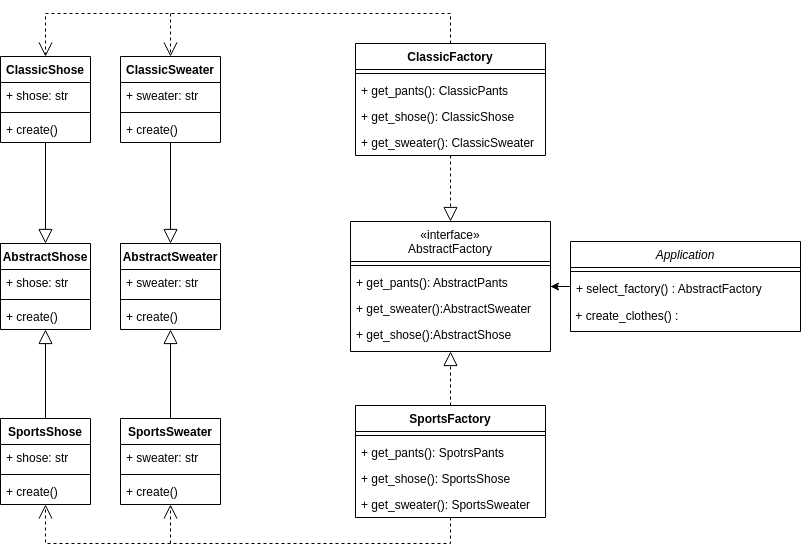

The diagram above was exported from draw.io. Its source (the exported page's mxGraphModel, read from the mxfile embedded in the PNG):
<mxGraphModel dx="1364" dy="775" grid="1" gridSize="10" guides="1" tooltips="1" connect="1" arrows="1" fold="1" page="1" pageScale="1" pageWidth="827" pageHeight="1169" math="0" shadow="0">
  <root>
    <mxCell id="WIyWlLk6GJQsqaUBKTNV-0" />
    <mxCell id="WIyWlLk6GJQsqaUBKTNV-1" parent="WIyWlLk6GJQsqaUBKTNV-0" />
    <mxCell id="EdVBV2xrkNSvhdvi7-qg-86" style="edgeStyle=orthogonalEdgeStyle;rounded=0;orthogonalLoop=1;jettySize=auto;html=1;" parent="WIyWlLk6GJQsqaUBKTNV-1" source="zkfFHV4jXpPFQw0GAbJ--0" target="zkfFHV4jXpPFQw0GAbJ--17" edge="1">
      <mxGeometry relative="1" as="geometry" />
    </mxCell>
    <mxCell id="zkfFHV4jXpPFQw0GAbJ--0" value="Application" style="swimlane;fontStyle=2;align=center;verticalAlign=top;childLayout=stackLayout;horizontal=1;startSize=26;horizontalStack=0;resizeParent=1;resizeLast=0;collapsible=1;marginBottom=0;rounded=0;shadow=0;strokeWidth=1;" parent="WIyWlLk6GJQsqaUBKTNV-1" vertex="1">
      <mxGeometry x="590" y="408" width="230" height="90" as="geometry">
        <mxRectangle x="230" y="140" width="160" height="26" as="alternateBounds" />
      </mxGeometry>
    </mxCell>
    <mxCell id="zkfFHV4jXpPFQw0GAbJ--4" value="" style="line;html=1;strokeWidth=1;align=left;verticalAlign=middle;spacingTop=-1;spacingLeft=3;spacingRight=3;rotatable=0;labelPosition=right;points=[];portConstraint=eastwest;" parent="zkfFHV4jXpPFQw0GAbJ--0" vertex="1">
      <mxGeometry y="26" width="230" height="8" as="geometry" />
    </mxCell>
    <mxCell id="zkfFHV4jXpPFQw0GAbJ--5" value="+ select_factory() : AbstractFactory" style="text;align=left;verticalAlign=top;spacingLeft=4;spacingRight=4;overflow=hidden;rotatable=0;points=[[0,0.5],[1,0.5]];portConstraint=eastwest;" parent="zkfFHV4jXpPFQw0GAbJ--0" vertex="1">
      <mxGeometry y="34" width="230" height="26" as="geometry" />
    </mxCell>
    <mxCell id="EdVBV2xrkNSvhdvi7-qg-0" value="&amp;nbsp;+ create_clothes() :&amp;nbsp;" style="text;html=1;align=left;verticalAlign=middle;resizable=0;points=[];autosize=1;strokeColor=none;fillColor=none;" parent="zkfFHV4jXpPFQw0GAbJ--0" vertex="1">
      <mxGeometry y="60" width="230" height="30" as="geometry" />
    </mxCell>
    <mxCell id="zkfFHV4jXpPFQw0GAbJ--17" value="«interface»&#10;AbstractFactory&#10;" style="swimlane;fontStyle=0;align=center;verticalAlign=top;childLayout=stackLayout;horizontal=1;startSize=40;horizontalStack=0;resizeParent=1;resizeLast=0;collapsible=1;marginBottom=0;rounded=0;shadow=0;strokeWidth=1;" parent="WIyWlLk6GJQsqaUBKTNV-1" vertex="1">
      <mxGeometry x="370" y="388" width="200" height="130" as="geometry">
        <mxRectangle x="550" y="140" width="160" height="26" as="alternateBounds" />
      </mxGeometry>
    </mxCell>
    <mxCell id="zkfFHV4jXpPFQw0GAbJ--23" value="" style="line;html=1;strokeWidth=1;align=left;verticalAlign=middle;spacingTop=-1;spacingLeft=3;spacingRight=3;rotatable=0;labelPosition=right;points=[];portConstraint=eastwest;" parent="zkfFHV4jXpPFQw0GAbJ--17" vertex="1">
      <mxGeometry y="40" width="200" height="8" as="geometry" />
    </mxCell>
    <mxCell id="zkfFHV4jXpPFQw0GAbJ--24" value="+ get_pants(): AbstractPants" style="text;align=left;verticalAlign=top;spacingLeft=4;spacingRight=4;overflow=hidden;rotatable=0;points=[[0,0.5],[1,0.5]];portConstraint=eastwest;" parent="zkfFHV4jXpPFQw0GAbJ--17" vertex="1">
      <mxGeometry y="48" width="200" height="26" as="geometry" />
    </mxCell>
    <mxCell id="zkfFHV4jXpPFQw0GAbJ--25" value="+ get_sweater():AbstractSweater" style="text;align=left;verticalAlign=top;spacingLeft=4;spacingRight=4;overflow=hidden;rotatable=0;points=[[0,0.5],[1,0.5]];portConstraint=eastwest;" parent="zkfFHV4jXpPFQw0GAbJ--17" vertex="1">
      <mxGeometry y="74" width="200" height="26" as="geometry" />
    </mxCell>
    <mxCell id="EdVBV2xrkNSvhdvi7-qg-2" value="+ get_shose():AbstractShose" style="text;align=left;verticalAlign=top;spacingLeft=4;spacingRight=4;overflow=hidden;rotatable=0;points=[[0,0.5],[1,0.5]];portConstraint=eastwest;" parent="zkfFHV4jXpPFQw0GAbJ--17" vertex="1">
      <mxGeometry y="100" width="200" height="26" as="geometry" />
    </mxCell>
    <mxCell id="EdVBV2xrkNSvhdvi7-qg-3" value="SportsFactory" style="swimlane;fontStyle=1;align=center;verticalAlign=top;childLayout=stackLayout;horizontal=1;startSize=26;horizontalStack=0;resizeParent=1;resizeParentMax=0;resizeLast=0;collapsible=1;marginBottom=0;whiteSpace=wrap;html=1;" parent="WIyWlLk6GJQsqaUBKTNV-1" vertex="1">
      <mxGeometry x="375" y="572" width="190" height="112" as="geometry" />
    </mxCell>
    <mxCell id="EdVBV2xrkNSvhdvi7-qg-5" value="" style="line;strokeWidth=1;fillColor=none;align=left;verticalAlign=middle;spacingTop=-1;spacingLeft=3;spacingRight=3;rotatable=0;labelPosition=right;points=[];portConstraint=eastwest;strokeColor=inherit;" parent="EdVBV2xrkNSvhdvi7-qg-3" vertex="1">
      <mxGeometry y="26" width="190" height="8" as="geometry" />
    </mxCell>
    <mxCell id="EdVBV2xrkNSvhdvi7-qg-8" value="+ get_pants(): SpotrsPants&#10;" style="text;align=left;verticalAlign=top;spacingLeft=4;spacingRight=4;overflow=hidden;rotatable=0;points=[[0,0.5],[1,0.5]];portConstraint=eastwest;" parent="EdVBV2xrkNSvhdvi7-qg-3" vertex="1">
      <mxGeometry y="34" width="190" height="26" as="geometry" />
    </mxCell>
    <mxCell id="EdVBV2xrkNSvhdvi7-qg-10" value="+ get_shose(): SportsShose" style="text;align=left;verticalAlign=top;spacingLeft=4;spacingRight=4;overflow=hidden;rotatable=0;points=[[0,0.5],[1,0.5]];portConstraint=eastwest;" parent="EdVBV2xrkNSvhdvi7-qg-3" vertex="1">
      <mxGeometry y="60" width="190" height="26" as="geometry" />
    </mxCell>
    <mxCell id="EdVBV2xrkNSvhdvi7-qg-9" value="+ get_sweater(): SportsSweater" style="text;align=left;verticalAlign=top;spacingLeft=4;spacingRight=4;overflow=hidden;rotatable=0;points=[[0,0.5],[1,0.5]];portConstraint=eastwest;" parent="EdVBV2xrkNSvhdvi7-qg-3" vertex="1">
      <mxGeometry y="86" width="190" height="26" as="geometry" />
    </mxCell>
    <mxCell id="EdVBV2xrkNSvhdvi7-qg-7" value="" style="endArrow=block;dashed=1;endFill=0;endSize=12;html=1;rounded=0;" parent="WIyWlLk6GJQsqaUBKTNV-1" source="EdVBV2xrkNSvhdvi7-qg-3" target="zkfFHV4jXpPFQw0GAbJ--17" edge="1">
      <mxGeometry width="160" relative="1" as="geometry">
        <mxPoint x="404.0799999999999" y="140.98800000000006" as="sourcePoint" />
        <mxPoint x="490" y="350" as="targetPoint" />
      </mxGeometry>
    </mxCell>
    <mxCell id="EdVBV2xrkNSvhdvi7-qg-11" value="ClassicFactory" style="swimlane;fontStyle=1;align=center;verticalAlign=top;childLayout=stackLayout;horizontal=1;startSize=26;horizontalStack=0;resizeParent=1;resizeParentMax=0;resizeLast=0;collapsible=1;marginBottom=0;whiteSpace=wrap;html=1;" parent="WIyWlLk6GJQsqaUBKTNV-1" vertex="1">
      <mxGeometry x="375" y="210" width="190" height="112" as="geometry" />
    </mxCell>
    <mxCell id="EdVBV2xrkNSvhdvi7-qg-12" value="" style="line;strokeWidth=1;fillColor=none;align=left;verticalAlign=middle;spacingTop=-1;spacingLeft=3;spacingRight=3;rotatable=0;labelPosition=right;points=[];portConstraint=eastwest;strokeColor=inherit;" parent="EdVBV2xrkNSvhdvi7-qg-11" vertex="1">
      <mxGeometry y="26" width="190" height="8" as="geometry" />
    </mxCell>
    <mxCell id="EdVBV2xrkNSvhdvi7-qg-13" value="+ get_pants(): ClassicPants" style="text;align=left;verticalAlign=top;spacingLeft=4;spacingRight=4;overflow=hidden;rotatable=0;points=[[0,0.5],[1,0.5]];portConstraint=eastwest;" parent="EdVBV2xrkNSvhdvi7-qg-11" vertex="1">
      <mxGeometry y="34" width="190" height="26" as="geometry" />
    </mxCell>
    <mxCell id="EdVBV2xrkNSvhdvi7-qg-14" value="+ get_shose(): ClassicShose" style="text;align=left;verticalAlign=top;spacingLeft=4;spacingRight=4;overflow=hidden;rotatable=0;points=[[0,0.5],[1,0.5]];portConstraint=eastwest;" parent="EdVBV2xrkNSvhdvi7-qg-11" vertex="1">
      <mxGeometry y="60" width="190" height="26" as="geometry" />
    </mxCell>
    <mxCell id="EdVBV2xrkNSvhdvi7-qg-15" value="+ get_sweater(): ClassicSweater" style="text;align=left;verticalAlign=top;spacingLeft=4;spacingRight=4;overflow=hidden;rotatable=0;points=[[0,0.5],[1,0.5]];portConstraint=eastwest;" parent="EdVBV2xrkNSvhdvi7-qg-11" vertex="1">
      <mxGeometry y="86" width="190" height="26" as="geometry" />
    </mxCell>
    <mxCell id="EdVBV2xrkNSvhdvi7-qg-16" value="" style="endArrow=block;dashed=1;endFill=0;endSize=12;html=1;rounded=0;" parent="WIyWlLk6GJQsqaUBKTNV-1" source="EdVBV2xrkNSvhdvi7-qg-11" target="zkfFHV4jXpPFQw0GAbJ--17" edge="1">
      <mxGeometry width="160" relative="1" as="geometry">
        <mxPoint x="330" y="300" as="sourcePoint" />
        <mxPoint x="490" y="300" as="targetPoint" />
      </mxGeometry>
    </mxCell>
    <mxCell id="EdVBV2xrkNSvhdvi7-qg-21" value="AbstractShose" style="swimlane;fontStyle=1;align=center;verticalAlign=top;childLayout=stackLayout;horizontal=1;startSize=26;horizontalStack=0;resizeParent=1;resizeParentMax=0;resizeLast=0;collapsible=1;marginBottom=0;whiteSpace=wrap;html=1;" parent="WIyWlLk6GJQsqaUBKTNV-1" vertex="1">
      <mxGeometry x="20" y="410" width="90" height="86" as="geometry" />
    </mxCell>
    <mxCell id="EdVBV2xrkNSvhdvi7-qg-22" value="+&amp;nbsp;shose: str" style="text;strokeColor=none;fillColor=none;align=left;verticalAlign=top;spacingLeft=4;spacingRight=4;overflow=hidden;rotatable=0;points=[[0,0.5],[1,0.5]];portConstraint=eastwest;whiteSpace=wrap;html=1;" parent="EdVBV2xrkNSvhdvi7-qg-21" vertex="1">
      <mxGeometry y="26" width="90" height="26" as="geometry" />
    </mxCell>
    <mxCell id="EdVBV2xrkNSvhdvi7-qg-23" value="" style="line;strokeWidth=1;fillColor=none;align=left;verticalAlign=middle;spacingTop=-1;spacingLeft=3;spacingRight=3;rotatable=0;labelPosition=right;points=[];portConstraint=eastwest;strokeColor=inherit;" parent="EdVBV2xrkNSvhdvi7-qg-21" vertex="1">
      <mxGeometry y="52" width="90" height="8" as="geometry" />
    </mxCell>
    <mxCell id="EdVBV2xrkNSvhdvi7-qg-24" value="+&amp;nbsp;create()" style="text;strokeColor=none;fillColor=none;align=left;verticalAlign=top;spacingLeft=4;spacingRight=4;overflow=hidden;rotatable=0;points=[[0,0.5],[1,0.5]];portConstraint=eastwest;whiteSpace=wrap;html=1;" parent="EdVBV2xrkNSvhdvi7-qg-21" vertex="1">
      <mxGeometry y="60" width="90" height="26" as="geometry" />
    </mxCell>
    <mxCell id="EdVBV2xrkNSvhdvi7-qg-25" value="AbstractSweater" style="swimlane;fontStyle=1;align=center;verticalAlign=top;childLayout=stackLayout;horizontal=1;startSize=26;horizontalStack=0;resizeParent=1;resizeParentMax=0;resizeLast=0;collapsible=1;marginBottom=0;whiteSpace=wrap;html=1;" parent="WIyWlLk6GJQsqaUBKTNV-1" vertex="1">
      <mxGeometry x="140" y="410" width="100" height="86" as="geometry" />
    </mxCell>
    <mxCell id="EdVBV2xrkNSvhdvi7-qg-26" value="+&amp;nbsp;sweater: str" style="text;strokeColor=none;fillColor=none;align=left;verticalAlign=top;spacingLeft=4;spacingRight=4;overflow=hidden;rotatable=0;points=[[0,0.5],[1,0.5]];portConstraint=eastwest;whiteSpace=wrap;html=1;" parent="EdVBV2xrkNSvhdvi7-qg-25" vertex="1">
      <mxGeometry y="26" width="100" height="26" as="geometry" />
    </mxCell>
    <mxCell id="EdVBV2xrkNSvhdvi7-qg-27" value="" style="line;strokeWidth=1;fillColor=none;align=left;verticalAlign=middle;spacingTop=-1;spacingLeft=3;spacingRight=3;rotatable=0;labelPosition=right;points=[];portConstraint=eastwest;strokeColor=inherit;" parent="EdVBV2xrkNSvhdvi7-qg-25" vertex="1">
      <mxGeometry y="52" width="100" height="8" as="geometry" />
    </mxCell>
    <mxCell id="EdVBV2xrkNSvhdvi7-qg-28" value="+&amp;nbsp;create()" style="text;strokeColor=none;fillColor=none;align=left;verticalAlign=top;spacingLeft=4;spacingRight=4;overflow=hidden;rotatable=0;points=[[0,0.5],[1,0.5]];portConstraint=eastwest;whiteSpace=wrap;html=1;" parent="EdVBV2xrkNSvhdvi7-qg-25" vertex="1">
      <mxGeometry y="60" width="100" height="26" as="geometry" />
    </mxCell>
    <mxCell id="EdVBV2xrkNSvhdvi7-qg-33" value="ClassicShose" style="swimlane;fontStyle=1;align=center;verticalAlign=top;childLayout=stackLayout;horizontal=1;startSize=26;horizontalStack=0;resizeParent=1;resizeParentMax=0;resizeLast=0;collapsible=1;marginBottom=0;whiteSpace=wrap;html=1;" parent="WIyWlLk6GJQsqaUBKTNV-1" vertex="1">
      <mxGeometry x="20" y="223" width="90" height="86" as="geometry" />
    </mxCell>
    <mxCell id="EdVBV2xrkNSvhdvi7-qg-34" value="+&amp;nbsp;shose: str" style="text;strokeColor=none;fillColor=none;align=left;verticalAlign=top;spacingLeft=4;spacingRight=4;overflow=hidden;rotatable=0;points=[[0,0.5],[1,0.5]];portConstraint=eastwest;whiteSpace=wrap;html=1;" parent="EdVBV2xrkNSvhdvi7-qg-33" vertex="1">
      <mxGeometry y="26" width="90" height="26" as="geometry" />
    </mxCell>
    <mxCell id="EdVBV2xrkNSvhdvi7-qg-35" value="" style="line;strokeWidth=1;fillColor=none;align=left;verticalAlign=middle;spacingTop=-1;spacingLeft=3;spacingRight=3;rotatable=0;labelPosition=right;points=[];portConstraint=eastwest;strokeColor=inherit;" parent="EdVBV2xrkNSvhdvi7-qg-33" vertex="1">
      <mxGeometry y="52" width="90" height="8" as="geometry" />
    </mxCell>
    <mxCell id="EdVBV2xrkNSvhdvi7-qg-36" value="+&amp;nbsp;create()" style="text;strokeColor=none;fillColor=none;align=left;verticalAlign=top;spacingLeft=4;spacingRight=4;overflow=hidden;rotatable=0;points=[[0,0.5],[1,0.5]];portConstraint=eastwest;whiteSpace=wrap;html=1;" parent="EdVBV2xrkNSvhdvi7-qg-33" vertex="1">
      <mxGeometry y="60" width="90" height="26" as="geometry" />
    </mxCell>
    <mxCell id="EdVBV2xrkNSvhdvi7-qg-37" value="ClassicSweater" style="swimlane;fontStyle=1;align=center;verticalAlign=top;childLayout=stackLayout;horizontal=1;startSize=26;horizontalStack=0;resizeParent=1;resizeParentMax=0;resizeLast=0;collapsible=1;marginBottom=0;whiteSpace=wrap;html=1;" parent="WIyWlLk6GJQsqaUBKTNV-1" vertex="1">
      <mxGeometry x="140" y="223" width="100" height="86" as="geometry" />
    </mxCell>
    <mxCell id="EdVBV2xrkNSvhdvi7-qg-38" value="+&amp;nbsp;sweater: str" style="text;strokeColor=none;fillColor=none;align=left;verticalAlign=top;spacingLeft=4;spacingRight=4;overflow=hidden;rotatable=0;points=[[0,0.5],[1,0.5]];portConstraint=eastwest;whiteSpace=wrap;html=1;" parent="EdVBV2xrkNSvhdvi7-qg-37" vertex="1">
      <mxGeometry y="26" width="100" height="26" as="geometry" />
    </mxCell>
    <mxCell id="EdVBV2xrkNSvhdvi7-qg-39" value="" style="line;strokeWidth=1;fillColor=none;align=left;verticalAlign=middle;spacingTop=-1;spacingLeft=3;spacingRight=3;rotatable=0;labelPosition=right;points=[];portConstraint=eastwest;strokeColor=inherit;" parent="EdVBV2xrkNSvhdvi7-qg-37" vertex="1">
      <mxGeometry y="52" width="100" height="8" as="geometry" />
    </mxCell>
    <mxCell id="EdVBV2xrkNSvhdvi7-qg-40" value="+&amp;nbsp;create()" style="text;strokeColor=none;fillColor=none;align=left;verticalAlign=top;spacingLeft=4;spacingRight=4;overflow=hidden;rotatable=0;points=[[0,0.5],[1,0.5]];portConstraint=eastwest;whiteSpace=wrap;html=1;" parent="EdVBV2xrkNSvhdvi7-qg-37" vertex="1">
      <mxGeometry y="60" width="100" height="26" as="geometry" />
    </mxCell>
    <mxCell id="EdVBV2xrkNSvhdvi7-qg-43" value="" style="endArrow=block;endFill=0;endSize=12;html=1;rounded=0;" parent="WIyWlLk6GJQsqaUBKTNV-1" source="EdVBV2xrkNSvhdvi7-qg-37" target="EdVBV2xrkNSvhdvi7-qg-25" edge="1">
      <mxGeometry width="160" relative="1" as="geometry">
        <mxPoint x="500" y="342" as="sourcePoint" />
        <mxPoint x="500" y="408" as="targetPoint" />
      </mxGeometry>
    </mxCell>
    <mxCell id="EdVBV2xrkNSvhdvi7-qg-44" value="" style="endArrow=block;endFill=0;endSize=12;html=1;rounded=0;" parent="WIyWlLk6GJQsqaUBKTNV-1" source="EdVBV2xrkNSvhdvi7-qg-33" target="EdVBV2xrkNSvhdvi7-qg-21" edge="1">
      <mxGeometry width="160" relative="1" as="geometry">
        <mxPoint x="510" y="352" as="sourcePoint" />
        <mxPoint x="510" y="418" as="targetPoint" />
      </mxGeometry>
    </mxCell>
    <mxCell id="EdVBV2xrkNSvhdvi7-qg-68" value="SportsShose" style="swimlane;fontStyle=1;align=center;verticalAlign=top;childLayout=stackLayout;horizontal=1;startSize=26;horizontalStack=0;resizeParent=1;resizeParentMax=0;resizeLast=0;collapsible=1;marginBottom=0;whiteSpace=wrap;html=1;" parent="WIyWlLk6GJQsqaUBKTNV-1" vertex="1">
      <mxGeometry x="20" y="585" width="90" height="86" as="geometry" />
    </mxCell>
    <mxCell id="EdVBV2xrkNSvhdvi7-qg-69" value="+&amp;nbsp;shose: str" style="text;strokeColor=none;fillColor=none;align=left;verticalAlign=top;spacingLeft=4;spacingRight=4;overflow=hidden;rotatable=0;points=[[0,0.5],[1,0.5]];portConstraint=eastwest;whiteSpace=wrap;html=1;" parent="EdVBV2xrkNSvhdvi7-qg-68" vertex="1">
      <mxGeometry y="26" width="90" height="26" as="geometry" />
    </mxCell>
    <mxCell id="EdVBV2xrkNSvhdvi7-qg-70" value="" style="line;strokeWidth=1;fillColor=none;align=left;verticalAlign=middle;spacingTop=-1;spacingLeft=3;spacingRight=3;rotatable=0;labelPosition=right;points=[];portConstraint=eastwest;strokeColor=inherit;" parent="EdVBV2xrkNSvhdvi7-qg-68" vertex="1">
      <mxGeometry y="52" width="90" height="8" as="geometry" />
    </mxCell>
    <mxCell id="EdVBV2xrkNSvhdvi7-qg-71" value="+&amp;nbsp;create()" style="text;strokeColor=none;fillColor=none;align=left;verticalAlign=top;spacingLeft=4;spacingRight=4;overflow=hidden;rotatable=0;points=[[0,0.5],[1,0.5]];portConstraint=eastwest;whiteSpace=wrap;html=1;" parent="EdVBV2xrkNSvhdvi7-qg-68" vertex="1">
      <mxGeometry y="60" width="90" height="26" as="geometry" />
    </mxCell>
    <mxCell id="EdVBV2xrkNSvhdvi7-qg-72" value="SportsSweater" style="swimlane;fontStyle=1;align=center;verticalAlign=top;childLayout=stackLayout;horizontal=1;startSize=26;horizontalStack=0;resizeParent=1;resizeParentMax=0;resizeLast=0;collapsible=1;marginBottom=0;whiteSpace=wrap;html=1;" parent="WIyWlLk6GJQsqaUBKTNV-1" vertex="1">
      <mxGeometry x="140" y="585" width="100" height="86" as="geometry" />
    </mxCell>
    <mxCell id="EdVBV2xrkNSvhdvi7-qg-73" value="+&amp;nbsp;sweater: str" style="text;strokeColor=none;fillColor=none;align=left;verticalAlign=top;spacingLeft=4;spacingRight=4;overflow=hidden;rotatable=0;points=[[0,0.5],[1,0.5]];portConstraint=eastwest;whiteSpace=wrap;html=1;" parent="EdVBV2xrkNSvhdvi7-qg-72" vertex="1">
      <mxGeometry y="26" width="100" height="26" as="geometry" />
    </mxCell>
    <mxCell id="EdVBV2xrkNSvhdvi7-qg-74" value="" style="line;strokeWidth=1;fillColor=none;align=left;verticalAlign=middle;spacingTop=-1;spacingLeft=3;spacingRight=3;rotatable=0;labelPosition=right;points=[];portConstraint=eastwest;strokeColor=inherit;" parent="EdVBV2xrkNSvhdvi7-qg-72" vertex="1">
      <mxGeometry y="52" width="100" height="8" as="geometry" />
    </mxCell>
    <mxCell id="EdVBV2xrkNSvhdvi7-qg-75" value="+&amp;nbsp;create()" style="text;strokeColor=none;fillColor=none;align=left;verticalAlign=top;spacingLeft=4;spacingRight=4;overflow=hidden;rotatable=0;points=[[0,0.5],[1,0.5]];portConstraint=eastwest;whiteSpace=wrap;html=1;" parent="EdVBV2xrkNSvhdvi7-qg-72" vertex="1">
      <mxGeometry y="60" width="100" height="26" as="geometry" />
    </mxCell>
    <mxCell id="EdVBV2xrkNSvhdvi7-qg-77" value="" style="endArrow=block;endFill=0;endSize=12;html=1;rounded=0;" parent="WIyWlLk6GJQsqaUBKTNV-1" source="EdVBV2xrkNSvhdvi7-qg-72" target="EdVBV2xrkNSvhdvi7-qg-25" edge="1">
      <mxGeometry width="160" relative="1" as="geometry">
        <mxPoint x="500" y="704" as="sourcePoint" />
        <mxPoint x="190" y="772" as="targetPoint" />
      </mxGeometry>
    </mxCell>
    <mxCell id="EdVBV2xrkNSvhdvi7-qg-78" value="" style="endArrow=block;endFill=0;endSize=12;html=1;rounded=0;" parent="WIyWlLk6GJQsqaUBKTNV-1" source="EdVBV2xrkNSvhdvi7-qg-68" target="EdVBV2xrkNSvhdvi7-qg-21" edge="1">
      <mxGeometry width="160" relative="1" as="geometry">
        <mxPoint x="510" y="714" as="sourcePoint" />
        <mxPoint x="65" y="772" as="targetPoint" />
      </mxGeometry>
    </mxCell>
    <mxCell id="EdVBV2xrkNSvhdvi7-qg-80" value="" style="endArrow=open;endFill=1;endSize=12;html=1;rounded=0;dashed=1;" parent="WIyWlLk6GJQsqaUBKTNV-1" target="EdVBV2xrkNSvhdvi7-qg-37" edge="1">
      <mxGeometry width="160" relative="1" as="geometry">
        <mxPoint x="190" y="180" as="sourcePoint" />
        <mxPoint x="315" y="233" as="targetPoint" />
        <Array as="points" />
      </mxGeometry>
    </mxCell>
    <mxCell id="EdVBV2xrkNSvhdvi7-qg-81" value="" style="endArrow=open;endFill=1;endSize=12;html=1;rounded=0;dashed=1;" parent="WIyWlLk6GJQsqaUBKTNV-1" target="EdVBV2xrkNSvhdvi7-qg-33" edge="1" source="EdVBV2xrkNSvhdvi7-qg-11">
      <mxGeometry width="160" relative="1" as="geometry">
        <mxPoint x="300" y="180" as="sourcePoint" />
        <mxPoint x="325" y="243" as="targetPoint" />
        <Array as="points">
          <mxPoint x="470" y="180" />
          <mxPoint x="65" y="180" />
        </Array>
      </mxGeometry>
    </mxCell>
    <mxCell id="EdVBV2xrkNSvhdvi7-qg-84" value="" style="endArrow=open;endFill=1;endSize=12;html=1;rounded=0;dashed=1;" parent="WIyWlLk6GJQsqaUBKTNV-1" target="EdVBV2xrkNSvhdvi7-qg-72" edge="1">
      <mxGeometry width="160" relative="1" as="geometry">
        <mxPoint x="190" y="710" as="sourcePoint" />
        <mxPoint x="185" y="753" as="targetPoint" />
        <Array as="points" />
      </mxGeometry>
    </mxCell>
    <mxCell id="EdVBV2xrkNSvhdvi7-qg-85" value="" style="endArrow=open;endFill=1;endSize=12;html=1;rounded=0;dashed=1;" parent="WIyWlLk6GJQsqaUBKTNV-1" target="EdVBV2xrkNSvhdvi7-qg-68" edge="1" source="EdVBV2xrkNSvhdvi7-qg-3">
      <mxGeometry width="160" relative="1" as="geometry">
        <mxPoint x="310" y="710" as="sourcePoint" />
        <mxPoint x="60" y="753" as="targetPoint" />
        <Array as="points">
          <mxPoint x="470" y="710" />
          <mxPoint x="65" y="710" />
        </Array>
      </mxGeometry>
    </mxCell>
  </root>
</mxGraphModel>